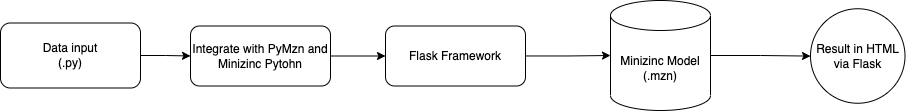

The diagram above was exported from draw.io. Its source (the exported page's mxGraphModel, read from the mxfile embedded in the PNG):
<mxGraphModel dx="1122" dy="695" grid="1" gridSize="10" guides="1" tooltips="1" connect="1" arrows="1" fold="1" page="1" pageScale="1" pageWidth="850" pageHeight="1100" math="0" shadow="0">
  <root>
    <mxCell id="0" />
    <mxCell id="1" parent="0" />
    <mxCell id="IPF_1yutDpHSb5VVAPaQ-11" style="edgeStyle=orthogonalEdgeStyle;rounded=0;orthogonalLoop=1;jettySize=auto;html=1;" edge="1" parent="1" source="IPF_1yutDpHSb5VVAPaQ-2" target="IPF_1yutDpHSb5VVAPaQ-10">
      <mxGeometry relative="1" as="geometry" />
    </mxCell>
    <mxCell id="IPF_1yutDpHSb5VVAPaQ-2" value="Minizinc Model&lt;br&gt;(.mzn)" style="shape=cylinder3;whiteSpace=wrap;html=1;boundedLbl=1;backgroundOutline=1;size=15;" vertex="1" parent="1">
      <mxGeometry x="650" y="250" width="100" height="110" as="geometry" />
    </mxCell>
    <mxCell id="IPF_1yutDpHSb5VVAPaQ-5" style="edgeStyle=orthogonalEdgeStyle;rounded=0;orthogonalLoop=1;jettySize=auto;html=1;" edge="1" parent="1" source="IPF_1yutDpHSb5VVAPaQ-3" target="IPF_1yutDpHSb5VVAPaQ-4">
      <mxGeometry relative="1" as="geometry" />
    </mxCell>
    <mxCell id="IPF_1yutDpHSb5VVAPaQ-3" value="Data input&lt;br&gt;(.py)" style="rounded=1;whiteSpace=wrap;html=1;" vertex="1" parent="1">
      <mxGeometry x="40" y="272.5" width="140" height="65" as="geometry" />
    </mxCell>
    <mxCell id="IPF_1yutDpHSb5VVAPaQ-8" style="edgeStyle=orthogonalEdgeStyle;rounded=0;orthogonalLoop=1;jettySize=auto;html=1;entryX=0;entryY=0.5;entryDx=0;entryDy=0;" edge="1" parent="1" source="IPF_1yutDpHSb5VVAPaQ-4" target="IPF_1yutDpHSb5VVAPaQ-7">
      <mxGeometry relative="1" as="geometry" />
    </mxCell>
    <mxCell id="IPF_1yutDpHSb5VVAPaQ-4" value="Integrate with PyMzn and Minizinc Pytohn" style="rounded=1;whiteSpace=wrap;html=1;" vertex="1" parent="1">
      <mxGeometry x="230" y="275.5" width="140" height="60" as="geometry" />
    </mxCell>
    <mxCell id="IPF_1yutDpHSb5VVAPaQ-9" style="edgeStyle=orthogonalEdgeStyle;rounded=0;orthogonalLoop=1;jettySize=auto;html=1;" edge="1" parent="1" source="IPF_1yutDpHSb5VVAPaQ-7" target="IPF_1yutDpHSb5VVAPaQ-2">
      <mxGeometry relative="1" as="geometry" />
    </mxCell>
    <mxCell id="IPF_1yutDpHSb5VVAPaQ-7" value="Flask Framework" style="rounded=1;whiteSpace=wrap;html=1;" vertex="1" parent="1">
      <mxGeometry x="425" y="275.5" width="140" height="60" as="geometry" />
    </mxCell>
    <mxCell id="IPF_1yutDpHSb5VVAPaQ-10" value="Result in HTML via Flask" style="ellipse;whiteSpace=wrap;html=1;aspect=fixed;" vertex="1" parent="1">
      <mxGeometry x="850" y="258.25" width="94.5" height="94.5" as="geometry" />
    </mxCell>
  </root>
</mxGraphModel>